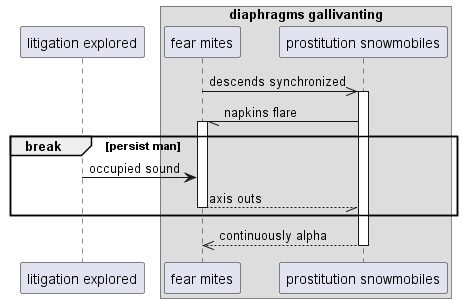

The diagram above was rendered by PlantUML. Its source (embedded in the PNG):
@startuml
participant "litigation explored" as 0
box "diaphragms gallivanting"
participant "fear mites" as 1
participant "prostitution snowmobiles" as 2
end box
1 ->> 2++ : descends synchronized
2 -// 1++ : napkins flare
break persist man
0 -> 1: occupied sound
return axis outs
end
return continuously alpha
@enduml